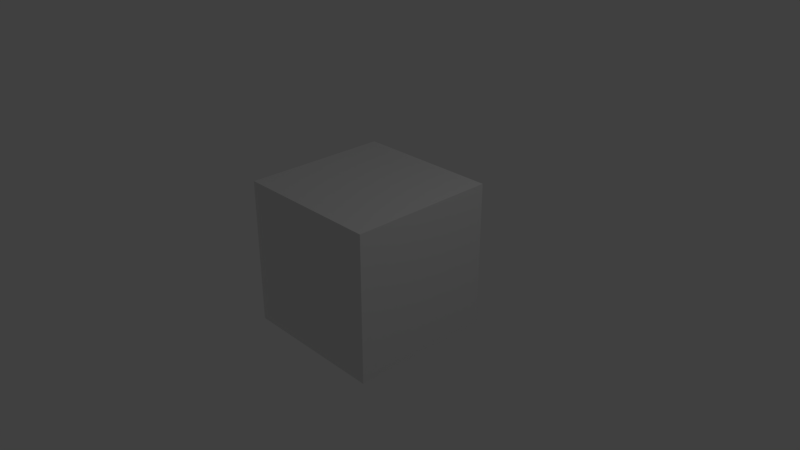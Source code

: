 # Source: 08_combine_roughMetal.blend  (saved by Blender 2.79.0; exported with 4.5.12 LTS)
import bpy
from mathutils import Matrix  # noqa: F401  (used for matrix-valued properties, if any)

bpy.ops.wm.read_factory_settings(use_empty=True)
scene = bpy.context.scene
scene.name = 'Scene'

# ---- collections
col_collection_1 = bpy.data.collections.new('Collection 1'); scene.collection.children.link(col_collection_1)

# ---- images (referenced by path relative to the original .blend; pixels are not part of the script)
import os
ASSET_DIR = os.environ.get("B2B_ASSET_DIR", "")  # directory of the original .blend (textures are referenced by path, not embedded)
HERE = os.path.dirname(os.path.abspath(__file__))  # packed textures are extracted next to this script under _unpacked/

def load_image(name, relpath, width, height, colorspace="sRGB"):
    """Load a texture the original file referenced (path relative to the .blend, or extracted next to this script)."""
    p = next((c for c in (os.path.join(HERE, relpath), os.path.join(ASSET_DIR, relpath)) if relpath and os.path.exists(c)), "")
    if p:
        img = bpy.data.images.load(p, check_existing=True)
        img.name = name
    else:  # same state as the original file: an image datablock whose file is absent (Cycles renders it pink)
        img = bpy.data.images.new(name, width, height)
        img.source = "FILE"
        img.filepath = "//" + (relpath or name)
    img.colorspace_settings.name = colorspace
    return img
img_08_metallic = load_image('08_metallic', '08_img_metal.png', 1024, 1024, 'sRGB')
img_08_roughness = load_image('08_roughness', '08_img_rough.png', 1024, 1024, 'sRGB')

# ---- materials (node trees are filled in below, after node groups)
mat_material = bpy.data.materials.new('Material')
mat_material.alpha_threshold = 0.0
mat_material.roughness = 0.5
mat_material.line_color = (0.0, 0.0, 0.0, 1.0)

# ---- node groups
ng_gltf_settings = bpy.data.node_groups.new('glTF Settings', 'ShaderNodeTree')
_s = ng_gltf_settings.interface.new_socket(name='Occlusion', in_out='INPUT', socket_type='NodeSocketColor')
_s.default_value = (0.8, 0.8, 0.8, 1.0)
_N = ng_gltf_settings.nodes; _L = ng_gltf_settings.links
n0 = _N.new('NodeGroupInput'); n0.name = 'Group Input'; n0.location = (-200, 0)
n1 = _N.new('NodeGroupOutput'); n1.name = 'Group Output'; n1.location = (-18, -1)
n1.is_active_output = True

# ---- material node trees
mat_material.use_nodes = True; mat_material.node_tree.nodes.clear()
_N = mat_material.node_tree.nodes; _L = mat_material.node_tree.links
n0 = _N.new('ShaderNodeOutputMaterial'); n0.name = 'Material Output'; n0.location = (300, 300)
n1 = _N.new('ShaderNodeGroup'); n1.name = 'Group'; n1.location = (117, 568)
n1.width = 151
n1.node_tree = ng_gltf_settings
n1.inputs[0].default_value = (0.8, 0.8, 0.8, 1.0)
n2 = _N.new('ShaderNodeTexImage'); n2.name = 'Image Texture.001'; n2.location = (-320, 333)
n2.width = 282
n2.image = img_08_metallic
n3 = _N.new('ShaderNodeTexImage'); n3.name = 'Image Texture.002'; n3.location = (-303, 7)
n3.width = 277
n3.image = img_08_roughness
n4 = _N.new('ShaderNodeBsdfPrincipled'); n4.name = 'Principled BSDF'; n4.location = (42, 340)
n4.width = 220
n4.subsurface_method = 'BURLEY'
n4.inputs[3].default_value = 1.45
n4.inputs[9].default_value = (1.0, 1.0, 1.0)
_L.new(n4.outputs[0], n0.inputs[0])
_L.new(n3.outputs[0], n4.inputs[2])
_L.new(n2.outputs[0], n4.inputs[1])
n0.is_active_output = True

# ---- world
world_world = bpy.data.worlds.new('World'); scene.world = world_world
world_world.color = (0.05088, 0.05088, 0.05088)
world_world.use_sun_shadow = False
world_world.sun_shadow_jitter_overblur = 0.0
world_world.cycles.sampling_method = 'MANUAL'

# ---- cameras
cam_camera = bpy.data.cameras.new('Camera')
cam_camera.clip_end = 100.0
cam_camera.lens = 35.0
cam_camera.sensor_width = 32.0
cam_camera.sensor_height = 18.0
cam_camera.ortho_scale = 7.314
cam_camera.dof.focus_distance = 0.0

# ---- lights
light_lamp = bpy.data.lights.new('Lamp', 'POINT')
light_lamp.transmission_factor = 0.0
light_lamp.cutoff_distance = 30.0
light_lamp.energy = 100.0
light_lamp.shadow_buffer_clip_start = 1.001
light_lamp.shadow_soft_size = 0.1
light_lamp.shadow_maximum_resolution = 0.006
light_lamp.use_absolute_resolution = True

# ---- meshes
me_cube = bpy.data.meshes.new('Cube')
me_cube.from_pydata([(1.0, 1.0, -1.0), (1.0, -1.0, -1.0), (-1.0, -1.0, -1.0), (-1.0, 1.0, -1.0), (1.0, 1.0, 1.0), (1.0, -1.0, 1.0), (-1.0, -1.0, 1.0), (-1.0, 1.0, 1.0)], [], [(0, 1, 2, 3), (4, 7, 6, 5), (0, 4, 5, 1), (1, 5, 6, 2), (2, 6, 7, 3), (4, 0, 3, 7)])
_uv = me_cube.uv_layers.new(name='UVMap')
_uv.uv.foreach_set('vector', [0.0, 0.0, 0.0, -1.0, -1.0, -1.0, -1.0, 2.384e-07, 2.384e-07, 1.0, -1.0, 1.0, -1.0, 1.788e-07, -3.576e-07, -2.98e-07, 0.0, 0.0, -2.384e-07, 1.0, -1.0, 1.0, -1.0, 0.0, 0.0, 0.0, -3.576e-07, 1.0, -1.0, 1.0, -1.0, 0.0, 8.941e-08, 0.0, 1.788e-07, 1.0, 1.0, 1.0, 1.0, 0.0, 2.384e-07, 0.0, 0.0, -1.0, -1.0, -1.0, -1.0, 0.0])
me_cube.materials.append(mat_material)
me_cube.use_remesh_preserve_volume = False
me_cube.use_remesh_preserve_attributes = False
me_cube.use_mirror_vertex_groups = False
me_cube.update()

# ---- objects
ob_cube = bpy.data.objects.new('Cube', me_cube)
ob_lamp = bpy.data.objects.new('Lamp', light_lamp)
ob_camera = bpy.data.objects.new('Camera', cam_camera)

# ---- transforms, parenting, visibility, modifiers, constraints
ob_cube.location = (0.0, 0.0, 0.0)
ob_cube.lock_rotations_4d = False
ob_cube.empty_display_type = 'ARROWS'
ob_cube.lineart.crease_threshold = 0.0
ob_lamp.location = (4.076, 1.005, 5.904)
ob_lamp.rotation_euler = (0.6503, 0.05522, 1.866)
ob_lamp.lock_rotations_4d = False
ob_lamp.empty_display_type = 'ARROWS'
ob_lamp.color = (0.0, 0.0, 0.0, 0.0)
ob_lamp.lineart.crease_threshold = 0.0
ob_camera.location = (7.481, -6.508, 5.344)
ob_camera.rotation_euler = (1.109, 0.0, 0.8149)
ob_camera.lock_rotations_4d = False
ob_camera.empty_display_type = 'ARROWS'
ob_camera.color = (0.0, 0.0, 0.0, 0.0)
ob_camera.display_type = 'WIRE'
ob_camera.lineart.crease_threshold = 0.0

# ---- collection membership
col_collection_1.objects.link(ob_cube)
col_collection_1.objects.link(ob_lamp)
col_collection_1.objects.link(ob_camera)

# ---- scene / render settings (as saved in the file)
scene.camera = ob_camera
scene.frame_start = 1; scene.frame_end = 250; scene.frame_set(1)
scene.render.engine = 'CYCLES'
scene.render.resolution_percentage = 50
scene.render.dither_intensity = 0.0
scene.cycles.use_denoising = False
scene.cycles.samples = 128
scene.cycles.sampling_pattern = 'TABULATED_SOBOL'
scene.cycles.use_adaptive_sampling = False
scene.cycles.use_light_tree = False
scene.cycles.blur_glossy = 0.0
scene.cycles.sample_clamp_indirect = 0.0
scene.view_settings.view_transform = 'Standard'
bpy.context.view_layer.update()
